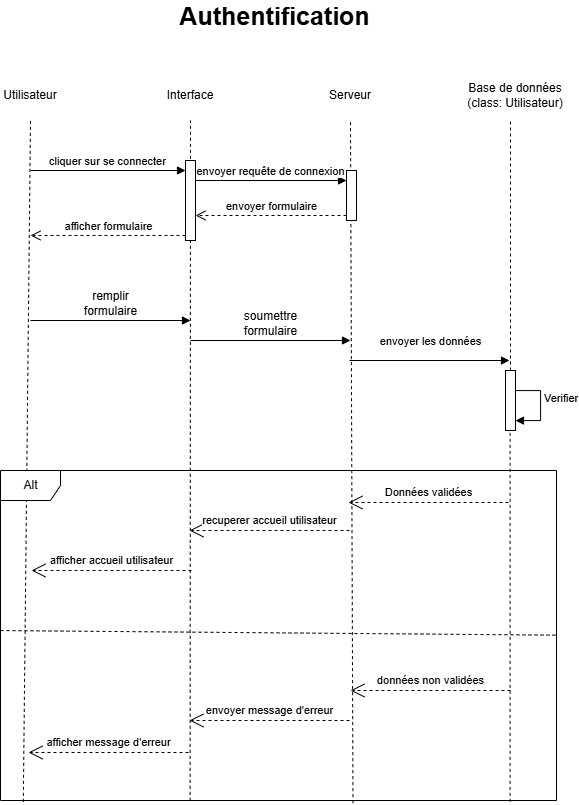

The diagram above was exported from draw.io. Its source (the exported page's mxGraphModel, read from the mxfile embedded in the PNG):
<mxGraphModel dx="1603" dy="823" grid="1" gridSize="10" guides="1" tooltips="1" connect="1" arrows="1" fold="1" page="1" pageScale="1" pageWidth="850" pageHeight="1100" math="0" shadow="0">
  <root>
    <mxCell id="0" />
    <mxCell id="1" parent="0" />
    <mxCell id="VDLfCy7lr8VnyUYQlaqx-1" value="&lt;font style=&quot;font-size: 25px;&quot;&gt;&lt;b&gt;Authentification&lt;/b&gt;&lt;/font&gt;" style="text;strokeColor=none;align=center;fillColor=none;html=1;verticalAlign=middle;whiteSpace=wrap;rounded=0;" parent="1" vertex="1">
      <mxGeometry x="291" y="40" width="255" height="30" as="geometry" />
    </mxCell>
    <mxCell id="VDLfCy7lr8VnyUYQlaqx-2" value="" style="endArrow=none;dashed=1;html=1;rounded=0;exitX=0.041;exitY=1.004;exitDx=0;exitDy=0;exitPerimeter=0;" parent="1" source="VDLfCy7lr8VnyUYQlaqx-32" edge="1">
      <mxGeometry width="50" height="50" relative="1" as="geometry">
        <mxPoint x="174" y="920" as="sourcePoint" />
        <mxPoint x="174" y="160" as="targetPoint" />
      </mxGeometry>
    </mxCell>
    <mxCell id="VDLfCy7lr8VnyUYQlaqx-4" value="" style="endArrow=none;dashed=1;html=1;rounded=0;" parent="1" source="VDLfCy7lr8VnyUYQlaqx-20" edge="1">
      <mxGeometry width="50" height="50" relative="1" as="geometry">
        <mxPoint x="654" y="920" as="sourcePoint" />
        <mxPoint x="654" y="160" as="targetPoint" />
      </mxGeometry>
    </mxCell>
    <mxCell id="VDLfCy7lr8VnyUYQlaqx-5" value="" style="endArrow=none;dashed=1;html=1;rounded=0;exitX=0.634;exitY=1.008;exitDx=0;exitDy=0;exitPerimeter=0;" parent="1" source="VDLfCy7lr8VnyUYQlaqx-32" edge="1">
      <mxGeometry width="50" height="50" relative="1" as="geometry">
        <mxPoint x="494" y="920" as="sourcePoint" />
        <mxPoint x="494" y="160" as="targetPoint" />
      </mxGeometry>
    </mxCell>
    <mxCell id="VDLfCy7lr8VnyUYQlaqx-6" value="" style="endArrow=none;dashed=1;html=1;rounded=0;exitX=0.341;exitY=1.001;exitDx=0;exitDy=0;exitPerimeter=0;" parent="1" source="VDLfCy7lr8VnyUYQlaqx-32" edge="1">
      <mxGeometry width="50" height="50" relative="1" as="geometry">
        <mxPoint x="334" y="840" as="sourcePoint" />
        <mxPoint x="334" y="160" as="targetPoint" />
      </mxGeometry>
    </mxCell>
    <mxCell id="VDLfCy7lr8VnyUYQlaqx-7" value="Utilisateur" style="text;strokeColor=none;align=center;fillColor=none;html=1;verticalAlign=middle;whiteSpace=wrap;rounded=0;" parent="1" vertex="1">
      <mxGeometry x="144" y="120" width="60" height="30" as="geometry" />
    </mxCell>
    <mxCell id="VDLfCy7lr8VnyUYQlaqx-8" value="Interface" style="text;strokeColor=none;align=center;fillColor=none;html=1;verticalAlign=middle;whiteSpace=wrap;rounded=0;" parent="1" vertex="1">
      <mxGeometry x="304" y="120" width="60" height="30" as="geometry" />
    </mxCell>
    <mxCell id="VDLfCy7lr8VnyUYQlaqx-9" value="Serveur" style="text;strokeColor=none;align=center;fillColor=none;html=1;verticalAlign=middle;whiteSpace=wrap;rounded=0;" parent="1" vertex="1">
      <mxGeometry x="464" y="120" width="60" height="30" as="geometry" />
    </mxCell>
    <mxCell id="VDLfCy7lr8VnyUYQlaqx-11" value="Base de données&lt;div&gt;(class: Utilisateur)&lt;/div&gt;" style="text;strokeColor=none;align=center;fillColor=none;html=1;verticalAlign=middle;whiteSpace=wrap;rounded=0;" parent="1" vertex="1">
      <mxGeometry x="609" y="120" width="100" height="30" as="geometry" />
    </mxCell>
    <mxCell id="VDLfCy7lr8VnyUYQlaqx-12" value="" style="html=1;points=[[0,0,0,0,5],[0,1,0,0,-5],[1,0,0,0,5],[1,1,0,0,-5]];perimeter=orthogonalPerimeter;outlineConnect=0;targetShapes=umlLifeline;portConstraint=eastwest;newEdgeStyle={&quot;curved&quot;:0,&quot;rounded&quot;:0};" parent="1" vertex="1">
      <mxGeometry x="329" y="200" width="10" height="80" as="geometry" />
    </mxCell>
    <mxCell id="VDLfCy7lr8VnyUYQlaqx-14" value="afficher formulaire" style="html=1;verticalAlign=bottom;endArrow=open;dashed=1;endSize=8;curved=0;rounded=0;exitX=0;exitY=1;exitDx=0;exitDy=-5;" parent="1" source="VDLfCy7lr8VnyUYQlaqx-12" edge="1">
      <mxGeometry relative="1" as="geometry">
        <mxPoint x="174" y="275" as="targetPoint" />
      </mxGeometry>
    </mxCell>
    <mxCell id="VDLfCy7lr8VnyUYQlaqx-15" value="" style="html=1;points=[[0,0,0,0,5],[0,1,0,0,-5],[1,0,0,0,5],[1,1,0,0,-5]];perimeter=orthogonalPerimeter;outlineConnect=0;targetShapes=umlLifeline;portConstraint=eastwest;newEdgeStyle={&quot;curved&quot;:0,&quot;rounded&quot;:0};" parent="1" vertex="1">
      <mxGeometry x="490" y="210" width="10" height="50" as="geometry" />
    </mxCell>
    <mxCell id="VDLfCy7lr8VnyUYQlaqx-17" value="envoyer formulaire" style="html=1;verticalAlign=bottom;endArrow=open;dashed=1;endSize=8;curved=0;rounded=0;exitX=0;exitY=1;exitDx=0;exitDy=-5;" parent="1" source="VDLfCy7lr8VnyUYQlaqx-15" target="VDLfCy7lr8VnyUYQlaqx-12" edge="1">
      <mxGeometry relative="1" as="geometry">
        <mxPoint x="420" y="285" as="targetPoint" />
      </mxGeometry>
    </mxCell>
    <mxCell id="VDLfCy7lr8VnyUYQlaqx-18" value="Verifier" style="html=1;align=left;spacingLeft=2;endArrow=block;rounded=0;edgeStyle=orthogonalEdgeStyle;curved=0;rounded=0;exitX=1;exitY=0;exitDx=0;exitDy=5;exitPerimeter=0;" parent="1" source="VDLfCy7lr8VnyUYQlaqx-20" target="VDLfCy7lr8VnyUYQlaqx-20" edge="1">
      <mxGeometry relative="1" as="geometry">
        <mxPoint x="654" y="400" as="sourcePoint" />
        <Array as="points">
          <mxPoint x="659" y="430" />
          <mxPoint x="684" y="430" />
          <mxPoint x="684" y="460" />
        </Array>
      </mxGeometry>
    </mxCell>
    <mxCell id="VDLfCy7lr8VnyUYQlaqx-19" value="" style="endArrow=none;dashed=1;html=1;rounded=0;exitX=0.69;exitY=1.004;exitDx=0;exitDy=0;exitPerimeter=0;" parent="1" edge="1">
      <mxGeometry width="50" height="50" relative="1" as="geometry">
        <mxPoint x="653.6" y="841.3200000000002" as="sourcePoint" />
        <mxPoint x="653.6" y="470" as="targetPoint" />
      </mxGeometry>
    </mxCell>
    <mxCell id="VDLfCy7lr8VnyUYQlaqx-20" value="" style="html=1;points=[[0,0,0,0,5],[0,1,0,0,-5],[1,0,0,0,5],[1,1,0,0,-5]];perimeter=orthogonalPerimeter;outlineConnect=0;targetShapes=umlLifeline;portConstraint=eastwest;newEdgeStyle={&quot;curved&quot;:0,&quot;rounded&quot;:0};" parent="1" vertex="1">
      <mxGeometry x="649" y="410" width="10" height="60" as="geometry" />
    </mxCell>
    <mxCell id="VDLfCy7lr8VnyUYQlaqx-21" value="&lt;span style=&quot;font-size: 12px; text-wrap-mode: wrap;&quot;&gt;remplir formulaire&lt;/span&gt;" style="html=1;verticalAlign=bottom;endArrow=block;curved=0;rounded=0;" parent="1" edge="1">
      <mxGeometry width="80" relative="1" as="geometry">
        <mxPoint x="174" y="360" as="sourcePoint" />
        <mxPoint x="334" y="360" as="targetPoint" />
      </mxGeometry>
    </mxCell>
    <mxCell id="VDLfCy7lr8VnyUYQlaqx-22" value="&lt;span style=&quot;font-size: 12px; text-wrap-mode: wrap;&quot;&gt;soumettre formulaire&lt;/span&gt;" style="html=1;verticalAlign=bottom;endArrow=block;curved=0;rounded=0;" parent="1" edge="1">
      <mxGeometry width="80" relative="1" as="geometry">
        <mxPoint x="334" y="380" as="sourcePoint" />
        <mxPoint x="494" y="380" as="targetPoint" />
      </mxGeometry>
    </mxCell>
    <mxCell id="VDLfCy7lr8VnyUYQlaqx-23" value="envoyer les données" style="verticalAlign=bottom;endArrow=block;curved=0;rounded=0;" parent="1" edge="1">
      <mxGeometry x="0.0125" y="10" width="80" relative="1" as="geometry">
        <mxPoint x="493" y="400" as="sourcePoint" />
        <mxPoint x="653" y="400" as="targetPoint" />
        <mxPoint as="offset" />
      </mxGeometry>
    </mxCell>
    <mxCell id="VDLfCy7lr8VnyUYQlaqx-24" value="Données validées" style="endArrow=open;endSize=12;dashed=1;html=1;rounded=0;" parent="1" edge="1">
      <mxGeometry y="-10" width="160" relative="1" as="geometry">
        <mxPoint x="652" y="542" as="sourcePoint" />
        <mxPoint x="492" y="542" as="targetPoint" />
        <mxPoint as="offset" />
      </mxGeometry>
    </mxCell>
    <mxCell id="VDLfCy7lr8VnyUYQlaqx-32" value="Alt" style="shape=umlFrame;whiteSpace=wrap;html=1;pointerEvents=0;" parent="1" vertex="1">
      <mxGeometry x="144" y="510" width="556" height="330" as="geometry" />
    </mxCell>
    <mxCell id="VDLfCy7lr8VnyUYQlaqx-34" value="cliquer sur se connecter" style="html=1;verticalAlign=bottom;endArrow=block;curved=0;rounded=0;" parent="1" target="VDLfCy7lr8VnyUYQlaqx-12" edge="1">
      <mxGeometry width="80" relative="1" as="geometry">
        <mxPoint x="174" y="210" as="sourcePoint" />
        <mxPoint x="254" y="210" as="targetPoint" />
      </mxGeometry>
    </mxCell>
    <mxCell id="VDLfCy7lr8VnyUYQlaqx-35" value="&lt;span style=&quot;background-color: light-dark(#ffffff, var(--ge-dark-color, #121212));&quot;&gt;envoyer requête de connexion&lt;/span&gt;" style="html=1;verticalAlign=bottom;endArrow=block;curved=0;rounded=0;" parent="1" edge="1">
      <mxGeometry x="-0.0066" width="80" relative="1" as="geometry">
        <mxPoint x="339" y="220" as="sourcePoint" />
        <mxPoint x="490" y="220" as="targetPoint" />
        <mxPoint as="offset" />
      </mxGeometry>
    </mxCell>
    <mxCell id="VDLfCy7lr8VnyUYQlaqx-36" value="recuperer accueil utilisateur" style="endArrow=open;endSize=12;dashed=1;html=1;rounded=0;" parent="1" edge="1">
      <mxGeometry y="-10" width="160" relative="1" as="geometry">
        <mxPoint x="493" y="570" as="sourcePoint" />
        <mxPoint x="333" y="570" as="targetPoint" />
        <mxPoint as="offset" />
      </mxGeometry>
    </mxCell>
    <mxCell id="VDLfCy7lr8VnyUYQlaqx-38" value="" style="endArrow=none;dashed=1;html=1;rounded=0;entryX=1.003;entryY=0.499;entryDx=0;entryDy=0;entryPerimeter=0;exitX=0;exitY=0.485;exitDx=0;exitDy=0;exitPerimeter=0;" parent="1" edge="1" target="VDLfCy7lr8VnyUYQlaqx-32" source="VDLfCy7lr8VnyUYQlaqx-32">
      <mxGeometry width="50" height="50" relative="1" as="geometry">
        <mxPoint x="174" y="670" as="sourcePoint" />
        <mxPoint x="654" y="670" as="targetPoint" />
      </mxGeometry>
    </mxCell>
    <mxCell id="VDLfCy7lr8VnyUYQlaqx-39" value="données non validées" style="endArrow=open;endSize=12;dashed=1;html=1;rounded=0;" parent="1" edge="1">
      <mxGeometry y="-10" width="160" relative="1" as="geometry">
        <mxPoint x="654" y="730" as="sourcePoint" />
        <mxPoint x="494" y="730" as="targetPoint" />
        <mxPoint as="offset" />
      </mxGeometry>
    </mxCell>
    <mxCell id="GNrgID1xLS4EWHU8ipDw-1" value="envoyer message d'erreur" style="endArrow=open;endSize=12;dashed=1;html=1;rounded=0;" edge="1" parent="1">
      <mxGeometry y="-10" width="160" relative="1" as="geometry">
        <mxPoint x="493" y="760" as="sourcePoint" />
        <mxPoint x="333" y="760" as="targetPoint" />
        <mxPoint as="offset" />
      </mxGeometry>
    </mxCell>
    <mxCell id="GNrgID1xLS4EWHU8ipDw-2" value="afficher message d'erreur" style="endArrow=open;endSize=12;dashed=1;html=1;rounded=0;" edge="1" parent="1">
      <mxGeometry y="-10" width="160" relative="1" as="geometry">
        <mxPoint x="332" y="792" as="sourcePoint" />
        <mxPoint x="172" y="792" as="targetPoint" />
        <mxPoint as="offset" />
      </mxGeometry>
    </mxCell>
    <mxCell id="GNrgID1xLS4EWHU8ipDw-3" value="afficher accueil utilisateur" style="endArrow=open;endSize=12;dashed=1;html=1;rounded=0;" edge="1" parent="1">
      <mxGeometry y="-10" width="160" relative="1" as="geometry">
        <mxPoint x="335" y="610" as="sourcePoint" />
        <mxPoint x="175" y="610" as="targetPoint" />
        <mxPoint as="offset" />
      </mxGeometry>
    </mxCell>
  </root>
</mxGraphModel>